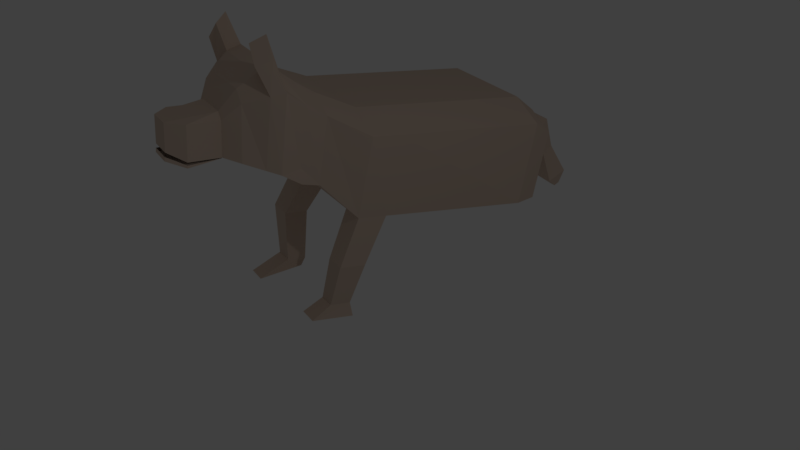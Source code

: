 # Source: fox.blend  (saved by Blender 2.79.0; exported with 4.5.12 LTS)
import bpy
from mathutils import Matrix  # noqa: F401  (used for matrix-valued properties, if any)

bpy.ops.wm.read_factory_settings(use_empty=True)
scene = bpy.context.scene
scene.name = 'Scene'

# ---- collections
col_collection_1 = bpy.data.collections.new('Collection 1'); scene.collection.children.link(col_collection_1)

# ---- materials (node trees are filled in below, after node groups)
mat_cubism = bpy.data.materials.new('cubism')
mat_cubism.alpha_threshold = 0.0
mat_cubism.use_transparent_shadow = False
mat_cubism.preview_render_type = 'CUBE'
mat_cubism.diffuse_color = (0.6738, 0.5323, 0.4335, 1.0)
mat_cubism.roughness = 0.5
mat_cubism.specular_intensity = 0.1842
mat_cubism.line_color = (0.0, 0.0, 0.0, 1.0)

# ---- material node trees

# ---- world
world_world = bpy.data.worlds.new('World'); scene.world = world_world
world_world.color = (0.05088, 0.05088, 0.05088)
world_world.use_sun_shadow = False
world_world.sun_shadow_jitter_overblur = 0.0
world_world.cycles.sampling_method = 'MANUAL'

# ---- cameras
cam_camera = bpy.data.cameras.new('Camera')
cam_camera.clip_end = 100.0
cam_camera.lens = 35.0
cam_camera.sensor_width = 32.0
cam_camera.sensor_height = 18.0
cam_camera.ortho_scale = 7.314
cam_camera.dof.focus_distance = 0.0
cam_camera.dof.aperture_fstop = 128.0

# ---- lights
light_lamp = bpy.data.lights.new('Lamp', 'POINT')
light_lamp.transmission_factor = 0.0
light_lamp.cutoff_distance = 30.0
light_lamp.energy = 100.0
light_lamp.shadow_buffer_clip_start = 1.001
light_lamp.shadow_soft_size = 0.1
light_lamp.shadow_maximum_resolution = 0.006
light_lamp.use_absolute_resolution = True

# ---- meshes
me_cube = bpy.data.meshes.new('Cube')
me_cube.from_pydata([(0.8494, 1.0, -0.9342), (0.5625, -1.112, -0.6219), (-0.5693, -1.112, -0.6219), (-0.8561, 1.0, -0.9342), (0.8494, 1.0, 0.9224), (0.5625, -1.112, 0.6102), (-0.5693, -1.112, 0.6102), (-0.8561, 1.0, 0.9224), (1.15, 1.0, -0.9342), (1.15, -0.4188, -0.9342), (1.15, 1.0, 0.6179), (1.15, -0.4188, 0.6179), (-1.235, -0.4188, -0.9342), (-1.235, 1.0, -0.9342), (-1.235, -0.4188, 0.6179), (-1.235, 1.0, 0.6179), (1.368, 1.568, -1.034), (-1.352, 1.568, -1.034), (1.368, 1.568, 1.926), (-1.352, 1.568, 1.926), (1.847, 1.568, -1.034), (1.847, 1.568, 1.441), (-1.955, 1.568, -1.034), (-1.955, 1.568, 1.441), (2.008, 2.904, -1.433), (-1.963, 2.904, -1.433), (1.827, 2.987, 2.687), (-1.739, 3.047, 2.814), (2.707, 2.904, -1.433), (3.104, 2.904, 2.106), (-2.844, 2.904, -1.433), (-3.162, 2.904, 2.105), (1.755, 2.375, -1.275), (-1.721, 2.375, -1.275), (-2.492, 2.375, -1.275), (-2.766, 2.375, 1.888), (2.787, 2.375, 1.888), (1.544, 2.375, 2.544), (-1.633, 2.375, 2.614), (2.367, 2.375, -1.275), (2.764, 2.49, 3.298), (2.066, 2.524, 4.144), (-2.021, 2.516, 4.146), (-2.885, 2.477, 3.302), (-2.456, 1.932, 3.026), (2.337, 1.923, 3.012), (1.726, 1.953, 3.753), (-1.699, 1.966, 3.764), (1.789, 3.836, 2.1), (-1.883, 3.836, 2.155), (2.699, 3.751, -1.245), (3.12, 3.751, 1.529), (-2.852, 3.751, -1.245), (-3.125, 3.751, 1.529), (2.766, 2.986, 2.127), (-2.725, 3.105, 2.212), (2.008, 3.801, -1.964), (-1.962, 3.801, -1.964), (2.699, 4.617, -2.143), (2.707, 3.801, -1.964), (2.0, 4.617, -2.143), (-2.844, 3.801, -1.964), (-1.97, 4.617, -2.143), (1.789, 4.733, 1.57), (-1.882, 4.733, 1.624), (3.12, 4.648, 0.9981), (-2.852, 4.617, -2.143), (-3.125, 4.648, 0.9981), (2.026, 6.284, -3.778), (-1.971, 6.284, -3.778), (2.254, 6.43, 0.8827), (-2.355, 6.43, 0.9508), (3.143, 6.284, -3.778), (3.925, 6.323, 0.1653), (-3.318, 6.284, -3.778), (-3.915, 6.323, 0.1653), (0.8612, 0.9791, -0.955), (0.5422, -1.151, -0.9926), (-0.8441, 1.005, -0.9564), (-0.5895, -1.134, -0.9935), (1.161, 0.9746, -0.9547), (1.141, -0.425, -1.187), (-1.244, -0.389, -1.189), (-1.223, 1.011, -0.9567), (-0.003381, -1.112, -0.6219), (0.8561, -0.7654, -0.7781), (-0.902, -0.7654, -0.7781), (-0.02363, -1.142, -0.9931), (0.8414, -0.788, -1.09), (-0.9165, -0.7614, -1.091), (-1.239, -0.4039, -1.061), (0.5524, -1.131, -0.8073), (1.145, -0.4219, -1.061), (-0.5794, -1.123, -0.8077), (-0.0135, -1.127, -0.8075), (-0.9093, -0.7634, -0.9346), (0.8487, -0.7767, -0.9339), (2.12, 14.76, -4.415), (-2.053, 14.76, -4.415), (2.36, 14.91, 0.4503), (-2.452, 14.91, 0.5214), (3.552, 14.76, -4.415), (4.104, 14.8, -0.2987), (-3.723, 14.76, -4.415), (-4.081, 14.8, -0.2987), (-3.941, 7.658, 0.09223), (-2.37, 7.765, 0.8832), (2.041, 7.618, -3.878), (3.207, 7.618, -3.878), (3.953, 7.658, 0.09223), (-1.984, 7.618, -3.878), (-3.381, 7.618, -3.878), (2.271, 7.765, 0.8146), (2.935, 5.598, -6.134), (1.924, 5.598, -6.134), (-2.23, 5.368, -5.642), (-3.39, 5.368, -5.642), (2.994, 6.807, -6.225), (1.937, 6.807, -6.225), (-2.241, 6.518, -5.728), (-3.445, 6.518, -5.728), (2.301, 5.527, -8.322), (1.495, 5.527, -8.322), (-1.816, 5.344, -7.929), (-2.74, 5.344, -7.929), (2.348, 6.49, -8.394), (1.506, 6.49, -8.394), (-1.824, 6.26, -7.998), (-2.784, 6.26, -7.998), (2.334, 4.613, -8.906), (1.381, 4.613, -8.906), (-1.836, 3.919, -8.661), (-2.777, 3.918, -8.658), (2.576, 6.543, -8.992), (1.206, 6.543, -8.992), (-1.678, 5.989, -8.308), (-2.996, 5.988, -8.304), (1.802, 16.1, -4.562), (-1.75, 16.1, -4.562), (2.006, 16.23, -0.4211), (-2.09, 16.23, -0.3606), (3.021, 16.1, -4.562), (3.49, 16.14, -1.059), (-3.171, 16.1, -4.562), (-3.476, 16.14, -1.059), (0.6179, 16.1, -4.562), (-0.5659, 16.1, -4.562), (1.87, 16.15, -3.182), (1.938, 16.19, -1.801), (-1.863, 16.15, -3.162), (-1.976, 16.19, -1.761), (0.5576, 16.23, -0.6201), (-0.6389, 16.23, -0.6025), (0.5509, 16.19, -1.836), (-0.5925, 16.19, -1.824), (0.6254, 16.15, -3.175), (-0.6188, 16.15, -3.168), (0.5567, 18.61, -1.648), (-0.6397, 18.62, -1.633), (0.5501, 17.95, -2.674), (-0.5933, 17.96, -2.664), (0.2282, 19.48, -3.332), (-0.4466, 19.41, -3.49), (0.3666, 18.85, -3.606), (-0.2777, 18.77, -3.758), (0.5046, 20.39, -4.752), (-0.5618, 20.35, -4.742), (0.5527, 19.42, -5.225), (-0.4662, 19.37, -5.218), (0.1149, 20.5, -5.629), (-0.1798, 20.49, -5.626), (0.1282, 20.23, -5.76), (-0.1534, 20.22, -5.758)], [], [(96, 91, 77, 88), (4, 7, 6, 5), (4, 5, 11, 10), (1, 5, 6, 2, 84), (2, 6, 14, 12, 86), (15, 7, 19, 23), (8, 10, 11, 9), (5, 1, 85, 9, 11), (4, 10, 21, 18), (83, 82, 90), (12, 14, 15, 13), (6, 7, 15, 14), (8, 0, 16, 20), (0, 8, 80, 76), (34, 35, 31, 30), (33, 34, 30, 25), (32, 33, 25, 24), (10, 8, 20, 21), (13, 15, 23, 22), (7, 4, 18, 19), (3, 13, 22, 17), (0, 3, 17, 16), (51, 50, 58, 65), (27, 26, 48, 49), (40, 29, 51, 54), (37, 36, 45, 46), (38, 37, 26, 27), (50, 28, 59, 58), (39, 32, 24, 28), (36, 39, 28, 29), (21, 20, 39, 36), (20, 16, 32, 39), (23, 19, 38, 35), (19, 18, 37, 38), (18, 21, 36, 37), (16, 17, 33, 32), (17, 22, 34, 33), (22, 23, 35, 34), (46, 45, 40, 41), (44, 47, 42, 43), (35, 38, 47, 44), (38, 27, 42, 47), (31, 35, 44, 43), (31, 43, 55, 53), (36, 29, 40, 45), (26, 37, 46, 41), (52, 53, 67, 66), (24, 25, 57, 56), (49, 48, 63, 64), (49, 53, 55, 27), (51, 48, 26, 54), (30, 31, 53, 52), (29, 28, 50, 51), (41, 40, 54, 26), (28, 24, 56, 59), (43, 42, 27, 55), (56, 57, 62, 60), (59, 56, 60, 58), (65, 58, 72, 73), (58, 60, 68, 72), (67, 64, 71, 75), (57, 61, 66, 62), (30, 52, 66, 61), (53, 49, 64, 67), (48, 51, 65, 63), (25, 30, 61, 57), (109, 108, 101, 102), (108, 107, 97, 101), (105, 106, 100, 104), (60, 62, 69, 68), (62, 66, 74, 69), (66, 67, 75, 74), (63, 65, 73, 70), (64, 63, 70, 71), (76, 77, 87, 79, 78), (77, 76, 80, 81, 88), (78, 79, 89, 82, 83), (13, 3, 78, 83), (95, 90, 82, 89), (94, 93, 79, 87), (3, 0, 76, 78), (81, 80, 92), (91, 94, 87, 77), (93, 95, 89, 79), (92, 96, 88, 81), (101, 97, 137, 141), (104, 100, 140, 144), (100, 99, 139, 151, 152, 140), (107, 110, 98, 97), (110, 111, 103, 98), (111, 105, 104, 103), (112, 109, 102, 99), (106, 112, 99, 100), (71, 70, 112, 106), (70, 73, 109, 112), (74, 75, 105, 111), (110, 69, 115, 119), (68, 69, 110, 107), (75, 71, 106, 105), (72, 68, 114, 113), (73, 72, 108, 109), (117, 113, 121, 125), (119, 115, 123, 127), (107, 108, 117, 118), (69, 74, 116, 115), (74, 111, 120, 116), (108, 72, 113, 117), (68, 107, 118, 114), (111, 110, 119, 120), (127, 123, 131, 135), (128, 127, 135, 136), (113, 114, 122, 121), (118, 117, 125, 126), (116, 120, 128, 124), (114, 118, 126, 122), (115, 116, 124, 123), (120, 119, 127, 128), (131, 132, 136, 135), (129, 130, 134, 133), (125, 121, 129, 133), (121, 122, 130, 129), (126, 125, 133, 134), (124, 128, 136, 132), (122, 126, 134, 130), (123, 124, 132, 131), (156, 146, 138, 149), (137, 147, 148, 139, 142, 141), (140, 150, 149, 138, 143, 144), (102, 101, 141, 142), (97, 98, 138, 146, 145, 137), (98, 103, 143, 138), (103, 104, 144, 143), (99, 102, 142, 139), (152, 154, 150, 140), (154, 156, 149, 150), (139, 148, 153, 151), (154, 152, 158, 160), (148, 147, 155, 153), (153, 155, 156, 154), (147, 137, 145, 155), (155, 145, 146, 156), (157, 159, 163, 161), (152, 151, 157, 158), (151, 153, 159, 157), (153, 154, 160, 159), (162, 161, 165, 166), (158, 157, 161, 162), (160, 158, 162, 164), (159, 160, 164, 163), (168, 166, 170, 172), (164, 162, 166, 168), (163, 164, 168, 167), (161, 163, 167, 165), (169, 171, 172, 170), (167, 168, 172, 171), (165, 167, 171, 169), (166, 165, 169, 170)])
me_cube.materials.append(mat_cubism)
me_cube.use_remesh_preserve_volume = False
me_cube.use_remesh_preserve_attributes = False
me_cube.use_mirror_vertex_groups = False
me_cube.update()

# ---- objects
ob_cube = bpy.data.objects.new('Cube', me_cube)
ob_lamp = bpy.data.objects.new('Lamp', light_lamp)
ob_camera = bpy.data.objects.new('Camera', cam_camera)

# ---- transforms, parenting, visibility, modifiers, constraints
ob_cube.location = (-5.223, -1.583, 0.6133)
ob_cube.scale = (0.3926, 0.3926, 0.3926)
ob_cube.lock_rotations_4d = False
ob_cube.empty_display_type = 'ARROWS'
ob_cube.lineart.crease_threshold = 0.0
ob_lamp.location = (4.076, 1.005, 5.904)
ob_lamp.rotation_euler = (0.6503, 0.05522, 1.866)
ob_lamp.lock_rotations_4d = False
ob_lamp.empty_display_type = 'ARROWS'
ob_lamp.color = (0.0, 0.0, 0.0, 0.0)
ob_lamp.lineart.crease_threshold = 0.0
ob_camera.location = (7.481, -5.849, 5.344)
ob_camera.rotation_euler = (1.128, -0.06238, 1.017)
ob_camera.lock_rotations_4d = False
ob_camera.empty_display_type = 'ARROWS'
ob_camera.color = (0.0, 0.0, 0.0, 0.0)
ob_camera.display_type = 'WIRE'
ob_camera.lineart.crease_threshold = 0.0

# ---- collection membership
col_collection_1.objects.link(ob_cube)
col_collection_1.objects.link(ob_lamp)
col_collection_1.objects.link(ob_camera)

# ---- scene / render settings (as saved in the file)
scene.camera = ob_camera
scene.frame_start = 1; scene.frame_end = 97; scene.frame_set(23)
scene.render.engine = 'BLENDER_EEVEE_NEXT'
scene.render.resolution_percentage = 50
scene.render.dither_intensity = 0.0
scene.cycles.use_denoising = False
scene.cycles.samples = 128
scene.cycles.sampling_pattern = 'TABULATED_SOBOL'
scene.cycles.use_adaptive_sampling = False
scene.cycles.use_light_tree = False
scene.cycles.blur_glossy = 0.0
scene.cycles.sample_clamp_indirect = 0.0
scene.view_settings.view_transform = 'Standard'
bpy.context.view_layer.update()
